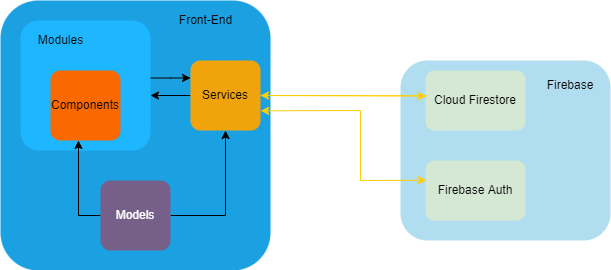

The diagram above was exported from draw.io. Its source (the exported page's mxGraphModel, read from the mxfile embedded in the PNG):
<mxGraphModel dx="1422" dy="857" grid="1" gridSize="10" guides="1" tooltips="1" connect="1" arrows="1" fold="1" page="1" pageScale="1" pageWidth="850" pageHeight="1100" math="0" shadow="0">
  <root>
    <mxCell id="0" />
    <mxCell id="1" parent="0" />
    <mxCell id="q2L9ndLXNY-K0CgVhL2U-1" value="" style="whiteSpace=wrap;html=1;aspect=fixed;rounded=1;strokeWidth=0;imageAspect=1;fillColor=#1ba1e2;strokeColor=none;fontColor=#ffffff;arcSize=14;imageHeight=24;imageWidth=24;" parent="1" vertex="1">
      <mxGeometry x="80" y="180" width="270" height="270" as="geometry" />
    </mxCell>
    <mxCell id="roeUspQln9ETaWDvrnUz-13" style="edgeStyle=orthogonalEdgeStyle;rounded=0;orthogonalLoop=1;jettySize=auto;html=1;" parent="1" source="roeUspQln9ETaWDvrnUz-1" edge="1">
      <mxGeometry relative="1" as="geometry">
        <mxPoint x="230" y="275" as="targetPoint" />
      </mxGeometry>
    </mxCell>
    <mxCell id="roeUspQln9ETaWDvrnUz-1" value="Services" style="whiteSpace=wrap;html=1;aspect=fixed;rounded=1;strokeWidth=0;imageAspect=1;fillColor=#f0a30a;strokeColor=none;fontColor=#000000;arcSize=14;imageHeight=24;imageWidth=24;" parent="1" vertex="1">
      <mxGeometry x="270" y="240" width="70" height="70" as="geometry" />
    </mxCell>
    <mxCell id="roeUspQln9ETaWDvrnUz-15" style="edgeStyle=orthogonalEdgeStyle;rounded=0;orthogonalLoop=1;jettySize=auto;html=1;entryX=0;entryY=0.25;entryDx=0;entryDy=0;" parent="1" source="roeUspQln9ETaWDvrnUz-2" target="roeUspQln9ETaWDvrnUz-1" edge="1">
      <mxGeometry relative="1" as="geometry">
        <mxPoint x="270" y="268" as="targetPoint" />
        <Array as="points">
          <mxPoint x="250" y="258" />
        </Array>
      </mxGeometry>
    </mxCell>
    <mxCell id="roeUspQln9ETaWDvrnUz-2" value="" style="whiteSpace=wrap;html=1;aspect=fixed;rounded=1;strokeWidth=0;imageAspect=1;fillColor=#1EB6FF;strokeColor=none;fontColor=#000000;arcSize=14;imageHeight=24;imageWidth=24;" parent="1" vertex="1">
      <mxGeometry x="100" y="200" width="130" height="130" as="geometry" />
    </mxCell>
    <mxCell id="roeUspQln9ETaWDvrnUz-3" value="Modules" style="text;html=1;align=center;verticalAlign=middle;resizable=0;points=[];autosize=1;strokeColor=none;fillColor=none;" parent="1" vertex="1">
      <mxGeometry x="110" y="210" width="60" height="20" as="geometry" />
    </mxCell>
    <mxCell id="roeUspQln9ETaWDvrnUz-5" value="Components" style="whiteSpace=wrap;html=1;aspect=fixed;rounded=1;strokeWidth=0;imageAspect=1;fillColor=#fa6800;strokeColor=none;fontColor=#000000;arcSize=14;imageHeight=24;imageWidth=24;" parent="1" vertex="1">
      <mxGeometry x="130" y="250" width="70" height="70" as="geometry" />
    </mxCell>
    <mxCell id="roeUspQln9ETaWDvrnUz-11" style="edgeStyle=orthogonalEdgeStyle;rounded=0;orthogonalLoop=1;jettySize=auto;html=1;entryX=0.5;entryY=1;entryDx=0;entryDy=0;" parent="1" source="roeUspQln9ETaWDvrnUz-6" target="roeUspQln9ETaWDvrnUz-1" edge="1">
      <mxGeometry relative="1" as="geometry" />
    </mxCell>
    <mxCell id="roeUspQln9ETaWDvrnUz-12" style="edgeStyle=orthogonalEdgeStyle;rounded=0;orthogonalLoop=1;jettySize=auto;html=1;exitX=0;exitY=0.5;exitDx=0;exitDy=0;" parent="1" source="roeUspQln9ETaWDvrnUz-6" edge="1">
      <mxGeometry relative="1" as="geometry">
        <mxPoint x="158" y="320" as="targetPoint" />
      </mxGeometry>
    </mxCell>
    <mxCell id="roeUspQln9ETaWDvrnUz-6" value="Models" style="whiteSpace=wrap;html=1;aspect=fixed;rounded=1;strokeWidth=0;imageAspect=1;fillColor=#76608a;strokeColor=none;arcSize=14;imageHeight=24;imageWidth=24;fontColor=#ffffff;" parent="1" vertex="1">
      <mxGeometry x="180" y="360" width="70" height="70" as="geometry" />
    </mxCell>
    <mxCell id="roeUspQln9ETaWDvrnUz-17" value="Front-End" style="text;html=1;align=center;verticalAlign=middle;resizable=0;points=[];autosize=1;strokeColor=none;fillColor=none;" parent="1" vertex="1">
      <mxGeometry x="250" y="190" width="70" height="20" as="geometry" />
    </mxCell>
    <mxCell id="da5fLZNlfZgnMoSyr2bn-4" value="" style="group" vertex="1" connectable="0" parent="1">
      <mxGeometry x="480" y="240" width="210" height="180" as="geometry" />
    </mxCell>
    <mxCell id="da5fLZNlfZgnMoSyr2bn-1" value="" style="rounded=1;whiteSpace=wrap;html=1;fillColor=#b1ddf0;strokeColor=none;" vertex="1" parent="da5fLZNlfZgnMoSyr2bn-4">
      <mxGeometry width="210" height="180" as="geometry" />
    </mxCell>
    <mxCell id="da5fLZNlfZgnMoSyr2bn-2" value="Cloud Firestore" style="rounded=1;whiteSpace=wrap;html=1;fillColor=#d5e8d4;strokeColor=none;" vertex="1" parent="da5fLZNlfZgnMoSyr2bn-4">
      <mxGeometry x="25" y="10" width="100" height="60" as="geometry" />
    </mxCell>
    <mxCell id="da5fLZNlfZgnMoSyr2bn-3" value="Firebase Auth" style="rounded=1;whiteSpace=wrap;html=1;fillColor=#d5e8d4;strokeColor=none;" vertex="1" parent="da5fLZNlfZgnMoSyr2bn-4">
      <mxGeometry x="25" y="100" width="100" height="60" as="geometry" />
    </mxCell>
    <mxCell id="da5fLZNlfZgnMoSyr2bn-7" value="Firebase" style="text;html=1;strokeColor=none;fillColor=none;align=center;verticalAlign=middle;whiteSpace=wrap;rounded=0;" vertex="1" parent="da5fLZNlfZgnMoSyr2bn-4">
      <mxGeometry x="140" y="10" width="60" height="30" as="geometry" />
    </mxCell>
    <mxCell id="L4b0cs4PEONAI3wmTYP3-14" style="edgeStyle=orthogonalEdgeStyle;rounded=0;orthogonalLoop=1;jettySize=auto;html=1;entryX=1;entryY=0.5;entryDx=0;entryDy=0;exitX=0.021;exitY=0.363;exitDx=0;exitDy=0;exitPerimeter=0;strokeColor=#FFCD05;" parent="1" target="roeUspQln9ETaWDvrnUz-1" edge="1">
      <mxGeometry relative="1" as="geometry">
        <mxPoint x="506.0899999999999" y="275.27" as="sourcePoint" />
      </mxGeometry>
    </mxCell>
    <mxCell id="L4b0cs4PEONAI3wmTYP3-13" style="edgeStyle=orthogonalEdgeStyle;rounded=0;orthogonalLoop=1;jettySize=auto;html=1;entryX=0.019;entryY=0.364;entryDx=0;entryDy=0;entryPerimeter=0;fillColor=#e3c800;strokeColor=#FFCD05;" parent="1" source="roeUspQln9ETaWDvrnUz-1" edge="1">
      <mxGeometry relative="1" as="geometry">
        <mxPoint x="505.51" y="275.55999999999995" as="targetPoint" />
      </mxGeometry>
    </mxCell>
    <mxCell id="da5fLZNlfZgnMoSyr2bn-10" value="" style="group" vertex="1" connectable="0" parent="1">
      <mxGeometry x="440" y="290" height="70" as="geometry" />
    </mxCell>
    <mxCell id="da5fLZNlfZgnMoSyr2bn-5" value="" style="endArrow=classic;html=1;rounded=0;entryX=1.002;entryY=0.719;entryDx=0;entryDy=0;entryPerimeter=0;strokeColor=#FFCD05;" edge="1" parent="da5fLZNlfZgnMoSyr2bn-10" target="roeUspQln9ETaWDvrnUz-1">
      <mxGeometry width="50" height="50" relative="1" as="geometry">
        <mxPoint as="sourcePoint" />
        <mxPoint x="10" y="80" as="targetPoint" />
      </mxGeometry>
    </mxCell>
    <mxCell id="da5fLZNlfZgnMoSyr2bn-8" value="" style="endArrow=none;html=1;rounded=0;strokeColor=#FFCD05;" edge="1" parent="da5fLZNlfZgnMoSyr2bn-10">
      <mxGeometry width="50" height="50" relative="1" as="geometry">
        <mxPoint as="sourcePoint" />
        <mxPoint y="70" as="targetPoint" />
      </mxGeometry>
    </mxCell>
    <mxCell id="da5fLZNlfZgnMoSyr2bn-9" value="" style="endArrow=classic;html=1;rounded=0;entryX=0.008;entryY=0.33;entryDx=0;entryDy=0;entryPerimeter=0;strokeColor=#FFCD05;" edge="1" parent="da5fLZNlfZgnMoSyr2bn-10" target="da5fLZNlfZgnMoSyr2bn-3">
      <mxGeometry width="50" height="50" relative="1" as="geometry">
        <mxPoint y="70" as="sourcePoint" />
        <mxPoint x="50" y="20" as="targetPoint" />
      </mxGeometry>
    </mxCell>
  </root>
</mxGraphModel>